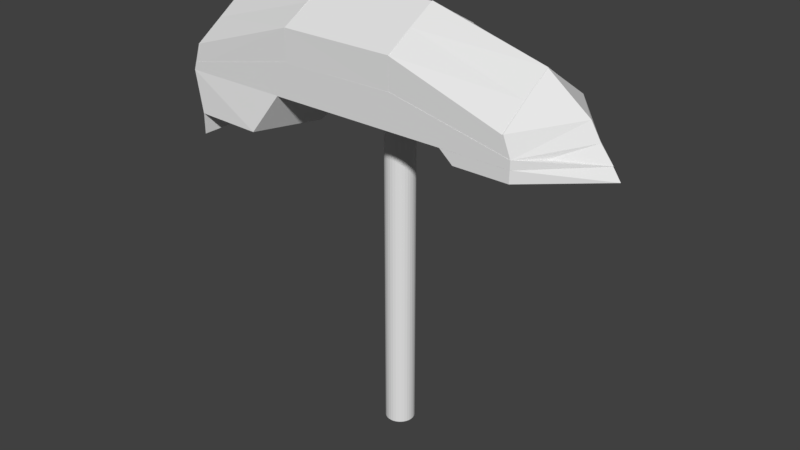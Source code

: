 # Source: Boat.blend  (saved by Blender 2.79.0; exported with 4.5.12 LTS)
import bpy
from mathutils import Matrix  # noqa: F401  (used for matrix-valued properties, if any)

bpy.ops.wm.read_factory_settings(use_empty=True)
scene = bpy.context.scene
scene.name = 'Scene'

# ---- collections
col_collection_1 = bpy.data.collections.new('Collection 1'); scene.collection.children.link(col_collection_1)

# ---- world
world_world = bpy.data.worlds.new('World'); scene.world = world_world
world_world.color = (0.05088, 0.05088, 0.05088)
world_world.use_sun_shadow = False
world_world.sun_shadow_jitter_overblur = 0.0
world_world.cycles.sampling_method = 'MANUAL'

# ---- meshes
me_cube_012 = bpy.data.meshes.new('Cube.012')
me_cube_012.from_pydata([(0.9992, -1.0, -1.0), (0.9992, -1.0, 1.0), (0.9972, 1.0, -1.0), (0.9972, 1.0, 1.0), (1.0, -1.0, -1.0), (1.0, -1.0, 1.0), (1.0, 1.0, -1.0), (1.0, 1.0, 1.0), (-1.0, 0.0, -1.0), (-1.0, 0.0, 1.0), (1.0, 0.0, -1.0), (1.0, 0.0, 1.0)], [], [(8, 9, 3, 2), (2, 3, 7, 6), (10, 11, 5, 4), (4, 5, 1, 0), (8, 10, 4, 0), (11, 9, 1, 5), (7, 3, 9, 11), (2, 6, 10, 8), (6, 7, 11, 10), (0, 1, 9, 8)])
me_cube_012.use_remesh_preserve_volume = False
me_cube_012.use_remesh_preserve_attributes = False
me_cube_012.use_mirror_vertex_groups = False
me_cube_012.update()
me_cube_011 = bpy.data.meshes.new('Cube.011')
me_cube_011.from_pydata([(-0.7702, -1.0, -1.0), (-1.0, -1.0, 1.0), (-0.7702, 0.9506, -1.0), (-1.0, 0.9506, 1.0), (0.158, -1.0, -1.0), (0.158, -1.0, 1.0), (0.1588, 0.9468, -1.0), (0.1588, 0.9468, 1.0), (-0.7702, -0.0252, -1.0), (-1.0, -0.0252, 1.0), (1.26, -0.0252, -1.0), (1.124, -0.0252, 1.0), (0.1583, 0.9506, -1.0), (0.1583, 0.9506, 1.0), (0.1583, -1.0, -1.0), (0.1583, -1.0, 1.0), (0.1583, -0.0252, 1.0), (0.1583, -0.0252, -1.0)], [], [(8, 9, 3, 2), (12, 13, 7, 6), (10, 11, 5, 4), (14, 15, 1, 0), (17, 10, 4, 14), (16, 9, 1, 15), (13, 3, 9, 16), (12, 6, 10, 17), (6, 7, 11, 10), (0, 1, 9, 8), (2, 12, 17, 8), (7, 13, 16, 11), (11, 16, 15, 5), (8, 17, 14, 0), (4, 5, 15, 14), (2, 3, 13, 12)])
me_cube_011.use_remesh_preserve_volume = False
me_cube_011.use_remesh_preserve_attributes = False
me_cube_011.use_mirror_vertex_groups = False
me_cube_011.update()
me_cylinder = bpy.data.meshes.new('Cylinder')
me_cylinder.from_pydata([(0.0, 1.0, -1.0), (0.0, 1.0, 1.0), (0.1951, 0.9808, -1.0), (0.1951, 0.9808, 1.0), (0.3827, 0.9239, -1.0), (0.3827, 0.9239, 1.0), (0.5556, 0.8315, -1.0), (0.5556, 0.8315, 1.0), (0.7071, 0.7071, -1.0), (0.7071, 0.7071, 1.0), (0.8315, 0.5556, -1.0), (0.8315, 0.5556, 1.0), (0.9239, 0.3827, -1.0), (0.9239, 0.3827, 1.0), (0.9808, 0.1951, -1.0), (0.9808, 0.1951, 1.0), (1.0, 7.55e-08, -1.0), (1.0, 7.55e-08, 1.0), (0.9808, -0.1951, -1.0), (0.9808, -0.1951, 1.0), (0.9239, -0.3827, -1.0), (0.9239, -0.3827, 1.0), (0.8315, -0.5556, -1.0), (0.8315, -0.5556, 1.0), (0.7071, -0.7071, -1.0), (0.7071, -0.7071, 1.0), (0.5556, -0.8315, -1.0), (0.5556, -0.8315, 1.0), (0.3827, -0.9239, -1.0), (0.3827, -0.9239, 1.0), (0.1951, -0.9808, -1.0), (0.1951, -0.9808, 1.0), (-3.258e-07, -1.0, -1.0), (-3.258e-07, -1.0, 1.0), (-0.1951, -0.9808, -1.0), (-0.1951, -0.9808, 1.0), (-0.3827, -0.9239, -1.0), (-0.3827, -0.9239, 1.0), (-0.5556, -0.8315, -1.0), (-0.5556, -0.8315, 1.0), (-0.7071, -0.7071, -1.0), (-0.7071, -0.7071, 1.0), (-0.8315, -0.5556, -1.0), (-0.8315, -0.5556, 1.0), (-0.9239, -0.3827, -1.0), (-0.9239, -0.3827, 1.0), (-0.9808, -0.1951, -1.0), (-0.9808, -0.1951, 1.0), (-1.0, 9.656e-07, -1.0), (-1.0, 9.656e-07, 1.0), (-0.9808, 0.1951, -1.0), (-0.9808, 0.1951, 1.0), (-0.9239, 0.3827, -1.0), (-0.9239, 0.3827, 1.0), (-0.8315, 0.5556, -1.0), (-0.8315, 0.5556, 1.0), (-0.7071, 0.7071, -1.0), (-0.7071, 0.7071, 1.0), (-0.5556, 0.8315, -1.0), (-0.5556, 0.8315, 1.0), (-0.3827, 0.9239, -1.0), (-0.3827, 0.9239, 1.0), (-0.1951, 0.9808, -1.0), (-0.1951, 0.9808, 1.0)], [], [(0, 1, 3, 2), (2, 3, 5, 4), (4, 5, 7, 6), (6, 7, 9, 8), (8, 9, 11, 10), (10, 11, 13, 12), (12, 13, 15, 14), (14, 15, 17, 16), (16, 17, 19, 18), (18, 19, 21, 20), (20, 21, 23, 22), (22, 23, 25, 24), (24, 25, 27, 26), (26, 27, 29, 28), (28, 29, 31, 30), (30, 31, 33, 32), (32, 33, 35, 34), (34, 35, 37, 36), (36, 37, 39, 38), (38, 39, 41, 40), (40, 41, 43, 42), (42, 43, 45, 44), (44, 45, 47, 46), (46, 47, 49, 48), (48, 49, 51, 50), (50, 51, 53, 52), (52, 53, 55, 54), (54, 55, 57, 56), (56, 57, 59, 58), (58, 59, 61, 60), (3, 1, 63, 61, 59, 57, 55, 53, 51, 49, 47, 45, 43, 41, 39, 37, 35, 33, 31, 29, 27, 25, 23, 21, 19, 17, 15, 13, 11, 9, 7, 5), (60, 61, 63, 62), (62, 63, 1, 0), (0, 2, 4, 6, 8, 10, 12, 14, 16, 18, 20, 22, 24, 26, 28, 30, 32, 34, 36, 38, 40, 42, 44, 46, 48, 50, 52, 54, 56, 58, 60, 62)])
me_cylinder.use_remesh_preserve_volume = False
me_cylinder.use_remesh_preserve_attributes = False
me_cylinder.use_mirror_vertex_groups = False
me_cylinder.update()
me_cube_005 = bpy.data.meshes.new('Cube.005')
me_cube_005.from_pydata([(-1.0, -1.0, -1.143), (-1.0, 1.0, -1.143), (1.0, -1.0, -1.143), (1.0, 1.0, -1.143), (-1.0, -1.0, -0.6667), (-1.0, 1.0, -0.684), (1.0, 1.0, -1.14), (1.0, -1.0, -1.143), (-1.0, 1.0, -0.6853), (1.0, 1.0, -1.141), (1.0, -1.0, -1.144), (-1.0, -1.0, -0.6667), (-1.0, 0.0, -1.834), (4.675, 0.0, -1.834), (-0.9202, 0.0, 0.0), (-1.0, 0.0, 0.0), (-1.0, 0.0, -0.6667), (3.591, 0.0, -0.6667), (-1.603, -1.057, -1.845), (0.9692, -1.002, -1.141), (-1.603, 1.063, -1.845), (0.9692, 0.9978, -1.141), (-17.57, -1.102, -1.845), (-24.02, -1.002, -1.141), (-17.99, 1.099, -1.845), (-24.45, 0.9978, -1.141), (-4.414, -0.002183, -1.141), (-23.53, -0.002183, -1.845), (-29.98, -0.002183, -1.141)], [], [(12, 13, 2, 0), (10, 7, 4, 11), (17, 14, 7, 10), (8, 5, 6, 9), (16, 15, 5, 8), (14, 15, 4, 7), (12, 16, 8, 1), (1, 8, 9, 3), (13, 17, 10, 2), (2, 10, 11, 0), (3, 9, 17, 13), (0, 11, 16, 12), (6, 5, 15, 14), (11, 4, 15, 16), (9, 6, 14, 17), (1, 3, 13, 12), (18, 19, 26, 21, 20), (20, 21, 25, 24), (27, 28, 23, 22), (22, 23, 19, 18), (20, 24, 27, 22, 18), (28, 26, 19, 23), (20, 13, 3), (13, 18, 19), (13, 20, 18), (25, 21, 26, 28), (24, 25, 28, 27)])
me_cube_005.use_remesh_preserve_volume = False
me_cube_005.use_remesh_preserve_attributes = False
me_cube_005.use_mirror_vertex_groups = False
me_cube_005.update()
me_cube_003 = bpy.data.meshes.new('Cube.003')
me_cube_003.from_pydata([(-1.0, -0.985, -1.0), (-1.0, -0.9826, 1.0), (-1.0, 0.9812, -1.0), (-1.0, 0.9819, 1.0), (1.0, -0.9843, -1.0), (1.0, -0.9833, 1.0), (1.0, 0.9808, -1.0), (1.0, 0.9851, 1.0), (-1.0, 0.0, 0.9974), (-1.0, 0.0, 2.997), (1.0, 0.0, 0.9974), (1.0, 0.0, 2.997), (-1.0, -0.4925, -0.001306), (1.0, -0.4917, 1.999), (-1.0, -0.4913, 1.999), (1.0, -0.4922, -0.001306), (-1.0, 0.4909, 1.999), (1.0, 0.4904, -0.001306), (-1.0, 0.4906, -0.001306), (1.0, 0.4926, 1.999)], [], [(18, 16, 3, 2), (2, 3, 7, 6), (15, 13, 5, 4), (4, 5, 1, 0), (12, 15, 4, 0), (13, 14, 1, 5), (19, 16, 9, 11), (18, 17, 10, 8), (17, 19, 11, 10), (12, 14, 9, 8), (0, 1, 14, 12), (11, 9, 14, 13), (8, 10, 15, 12), (10, 11, 13, 15), (6, 7, 19, 17), (2, 6, 17, 18), (7, 3, 16, 19), (8, 9, 16, 18)])
me_cube_003.use_remesh_preserve_volume = False
me_cube_003.use_remesh_preserve_attributes = False
me_cube_003.use_mirror_vertex_groups = False
me_cube_003.update()
me_cube_001 = bpy.data.meshes.new('Cube.001')
me_cube_001.from_pydata([(-1.0, -1.0, -0.3161), (-1.0, -1.0, 0.0), (1.0, -1.0, -1.0), (1.001, -1.0, -0.4547), (-1.001, 0.9967, -0.3341), (-1.0, 1.0, 0.0), (1.0, 1.0, -1.0), (1.001, 1.0, -0.4564), (-1.0, 0.0, -0.61), (0.999, -4.908e-08, -1.561), (1.0, 0.0, -0.997), (-1.0, 0.0, -1.0), (-1.0, 0.4984, -0.667), (1.0, 0.5, -0.7267), (-1.0, 0.5, -0.305), (0.9995, 0.5, -1.281), (-1.0, -0.5, -0.6581), (1.0, -0.5, -0.7259), (-1.0, -0.5, -0.305), (0.9995, -0.5, -1.281)], [], [(19, 17, 3, 2), (2, 3, 1, 0), (16, 19, 2, 0), (17, 18, 1, 3), (16, 18, 8, 11), (15, 6, 7, 13), (6, 4, 5, 7), (12, 4, 6, 15), (13, 7, 5, 14), (12, 11, 8, 14), (4, 12, 14, 5), (10, 13, 14, 8), (11, 12, 15, 9), (9, 15, 13, 10), (0, 1, 18, 16), (10, 8, 18, 17), (11, 9, 19, 16), (9, 10, 17, 19)])
me_cube_001.use_remesh_preserve_volume = False
me_cube_001.use_remesh_preserve_attributes = False
me_cube_001.use_mirror_vertex_groups = False
me_cube_001.update()
me_cube_004 = bpy.data.meshes.new('Cube.004')
me_cube_004.from_pydata([(-1.0, -1.0, -0.3161), (-1.0, -1.0, 0.0), (1.0, -1.0, -1.0), (1.001, -1.0, -0.4547), (-1.0, 1.0, -0.3161), (-1.0, 1.0, 0.0), (1.0, 1.0, -1.0), (1.001, 1.0, -0.4564), (-1.0, 0.0, -0.61), (0.999, -4.908e-08, -1.561), (1.0, 0.0, -0.997), (-1.0, 0.0, -1.0), (-1.0, -0.5, -0.6581), (1.0, -0.5, -0.7259), (-1.0, -0.5, -0.305), (0.9995, -0.5, -1.281), (-1.0, 0.5, -0.6581), (1.0, 0.5, -0.7267), (-1.0, 0.5, -0.305), (0.9995, 0.5, -1.281)], [], [(15, 13, 3, 2), (2, 3, 1, 0), (12, 15, 2, 0), (13, 14, 1, 3), (12, 14, 8, 11), (19, 6, 7, 17), (6, 4, 5, 7), (16, 4, 6, 19), (17, 7, 5, 18), (16, 11, 8, 18), (0, 1, 14, 12), (10, 8, 14, 13), (11, 9, 15, 12), (9, 10, 13, 15), (4, 16, 18, 5), (10, 17, 18, 8), (11, 16, 19, 9), (9, 19, 17, 10)])
me_cube_004.use_remesh_preserve_volume = False
me_cube_004.use_remesh_preserve_attributes = False
me_cube_004.use_mirror_vertex_groups = False
me_cube_004.update()
me_cube_007 = bpy.data.meshes.new('Cube.007')
me_cube_007.from_pydata([(-0.8996, -0.9998, -1.0), (-0.6685, 1.0, -1.0), (1.0, -1.0, -1.0), (1.0, 1.0, -1.0), (0.7986, -1.0, -0.6667), (0.8012, 1.0, -0.6673), (1.0, 1.0, -0.6693), (1.0, -1.0, -0.6667), (0.8114, 1.0, -0.6667), (1.0, 1.0, -0.6667), (1.0, -1.0, -0.6667), (0.801, -1.0, -0.6667), (-10.95, 0.0, -0.8688), (1.0, 0.0, -1.0), (1.0, 0.0, 0.0), (0.9146, 0.0, 0.0), (-8.68, 0.0, -0.5772), (1.0, 0.0, -0.6667), (80.84, -1.002, -1.145), (80.24, -1.002, -0.9981), (80.84, 0.9981, -1.145), (80.2, 0.9981, -0.9988), (-0.8934, -1.002, -1.145), (-0.8934, -1.002, -0.9994), (-0.8934, 0.9981, -1.145), (-0.6643, 0.9981, -0.9991), (26.21, 0.9981, -1.145), (26.48, 0.9982, -0.5401), (26.21, -1.002, -1.145), (26.21, -1.002, -0.5423), (53.34, 0.9981, -1.145), (53.34, -1.002, -0.5476), (53.47, 0.9981, -0.5487), (53.34, -1.002, -1.145), (80.84, -0.001884, -1.145), (80.22, -0.001884, -0.9985), (-13.77, -0.001884, -1.145), (-0.8934, -0.001884, -0.9594), (26.35, -0.001832, -0.5412), (26.21, -0.001884, -1.145), (53.34, -0.001884, -1.145), (53.4, -0.001858, -0.5481), (0.8, -1.0, -0.6667), (0.8072, 1.0, -0.667), (1.0, 1.0, -0.6678), (1.0, -1.0, -0.6667), (-3.775, 0.0, -0.2837), (1.0, 0.0, -0.3899)], [], [(12, 13, 2, 0), (45, 7, 4, 42), (47, 14, 7, 45), (43, 5, 6, 44), (46, 15, 5, 43), (14, 15, 4, 7), (12, 16, 8, 1), (1, 8, 9, 3), (13, 17, 10, 2), (2, 10, 11, 0), (3, 9, 17, 13), (0, 11, 16, 12), (6, 5, 15, 14), (42, 4, 15, 46), (44, 6, 14, 47), (1, 3, 13, 12), (34, 35, 21, 20), (26, 27, 25, 24), (36, 37, 23, 22), (33, 31, 19, 18), (39, 36, 22, 28), (41, 35, 19, 31), (37, 38, 29, 23), (40, 39, 28, 33), (22, 23, 29, 28), (30, 32, 27, 26), (20, 21, 32, 30), (34, 40, 33, 18), (38, 41, 31, 29), (28, 29, 31, 33), (27, 32, 41, 38), (20, 30, 40, 34), (30, 26, 39, 40), (25, 27, 38, 37), (32, 21, 35, 41), (26, 24, 36, 39), (24, 25, 37, 36), (18, 19, 35, 34), (36, 12, 1, 24), (12, 36, 22, 0), (9, 44, 47, 17), (11, 42, 46, 16), (16, 46, 43, 8), (8, 43, 44, 9), (17, 47, 45, 10), (10, 45, 42, 11)])
me_cube_007.use_remesh_preserve_volume = False
me_cube_007.use_remesh_preserve_attributes = False
me_cube_007.use_mirror_vertex_groups = False
me_cube_007.update()

# ---- objects
ob_cube_006 = bpy.data.objects.new('Cube.006', me_cube_012)
ob_cube_005 = bpy.data.objects.new('Cube.005', me_cube_011)
ob_cylinder = bpy.data.objects.new('Cylinder', me_cylinder)
ob_cube_003 = bpy.data.objects.new('Cube.003', me_cube_005)
ob_cube_001 = bpy.data.objects.new('Cube.001', me_cube_003)
ob_cube = bpy.data.objects.new('Cube', me_cube_001)
ob_cube_002 = bpy.data.objects.new('Cube.002', me_cube_004)
ob_cube_004 = bpy.data.objects.new('Cube.004', me_cube_007)

# ---- transforms, parenting, visibility, modifiers, constraints
ob_cube_006.location = (-1.187, -0.002649, -1.85)
ob_cube_006.scale = (0.2358, 1.056, -0.1874)
ob_cube_006.lineart.crease_threshold = 0.0
ob_cube_005.location = (4.982, 0.02369, -1.077)
ob_cube_005.scale = (1.025, 1.025, 0.1028)
ob_cube_005.lineart.crease_threshold = 0.0
ob_cylinder.location = (2.359, 0.07483, -3.43)
ob_cylinder.scale = (0.2565, 0.2565, 3.455)
ob_cylinder.lineart.crease_threshold = 0.0
ob_cube_003.location = (-1.078, 0.0, 0.1714)
ob_cube_003.scale = (-0.07713, 1.0, 1.0)
ob_cube_003.lineart.crease_threshold = 0.0
ob_cube_001.location = (2.017, 0.0, -0.1085)
ob_cube_001.scale = (1.017, 1.017, 0.2766)
ob_cube_001.lineart.crease_threshold = 0.0
ob_cube.location = (0.0, 0.0, -0.8309)
ob_cube.rotation_euler = (3.142, 0.001745, 0.0)
ob_cube.lineart.crease_threshold = 0.0
ob_cube_002.location = (4.022, 0.0, -0.8309)
ob_cube_002.rotation_euler = (3.142, 0.001745, 3.142)
ob_cube_002.lineart.crease_threshold = 0.0
ob_cube_004.location = (5.08, 0.0, 0.1714)
ob_cube_004.scale = (-0.07713, 1.0, 1.0)
ob_cube_004.lineart.crease_threshold = 0.0

# ---- collection membership
col_collection_1.objects.link(ob_cube_006)
col_collection_1.objects.link(ob_cube_005)
col_collection_1.objects.link(ob_cylinder)
col_collection_1.objects.link(ob_cube_003)
col_collection_1.objects.link(ob_cube_001)
col_collection_1.objects.link(ob_cube)
col_collection_1.objects.link(ob_cube_002)
col_collection_1.objects.link(ob_cube_004)

# ---- scene / render settings (as saved in the file)
scene.frame_start = 1; scene.frame_end = 250; scene.frame_set(1)
scene.render.engine = 'BLENDER_EEVEE_NEXT'
scene.render.resolution_percentage = 50
scene.render.dither_intensity = 0.0
scene.cycles.use_denoising = False
scene.cycles.samples = 128
scene.cycles.sampling_pattern = 'TABULATED_SOBOL'
scene.cycles.use_adaptive_sampling = False
scene.cycles.use_light_tree = False
scene.cycles.blur_glossy = 0.0
scene.cycles.sample_clamp_indirect = 0.0
scene.view_settings.view_transform = 'Standard'
bpy.context.view_layer.update()

# ---- added for rendering (the .blend has no active camera and no usable light): camera, sun
cam_auto = bpy.data.cameras.new('AutoCamera')
cam_auto.lens = 50.0
cam_auto.sensor_width = 36.0
cam_auto.clip_end = 1000.0
ob_auto_camera = bpy.data.objects.new('AutoCamera', cam_auto)
scene.collection.objects.link(ob_auto_camera)
ob_auto_camera.location = (12.6519, -12.2823, 5.11073)
ob_auto_camera.rotation_euler = (1.09748, -7.21219e-08, 0.694738)
scene.camera = ob_auto_camera
light_auto_sun = bpy.data.lights.new('AutoSun', 'SUN')
light_auto_sun.energy = 3.0
light_auto_sun.angle = 0.0523599
ob_auto_sun = bpy.data.objects.new('AutoSun', light_auto_sun)
scene.collection.objects.link(ob_auto_sun)
ob_auto_sun.rotation_euler = (0.872665, 0.174533, 0.523599)
bpy.context.view_layer.update()
